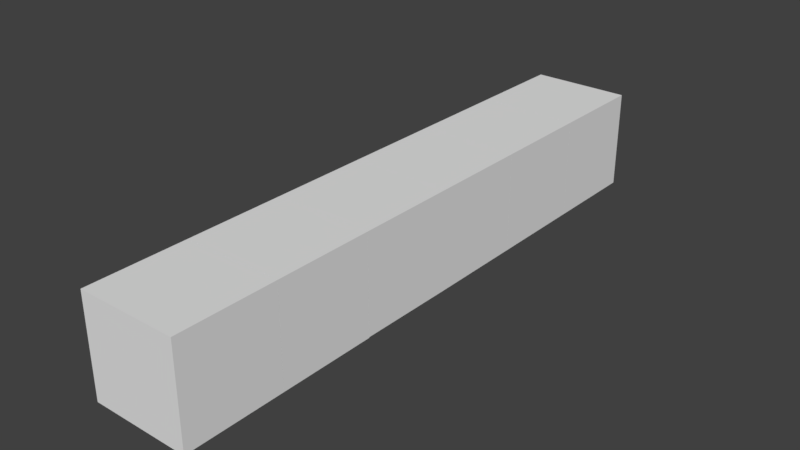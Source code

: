 # Source: row1.blend  (saved by Blender 2.77.1; exported with 4.5.12 LTS)
import bpy
from mathutils import Matrix  # noqa: F401  (used for matrix-valued properties, if any)

bpy.ops.wm.read_factory_settings(use_empty=True)
scene = bpy.context.scene
scene.name = 'Scene'

# ---- collections
col_collection_1 = bpy.data.collections.new('Collection 1'); scene.collection.children.link(col_collection_1)

# ---- world
world_world = bpy.data.worlds.new('World'); scene.world = world_world
world_world.color = (0.05088, 0.05088, 0.05088)
world_world.use_sun_shadow = False
world_world.sun_shadow_jitter_overblur = 0.0
world_world.cycles.sampling_method = 'MANUAL'

# ---- meshes
me_cube_013 = bpy.data.meshes.new('Cube.013')
me_cube_013.from_pydata([(-0.1201, 0.12, 0.12), (-0.1201, 0.12, -0.12), (0.1201, 0.12, 0.12), (0.1201, 0.12, -0.12), (-0.1201, -0.12, 0.12), (-0.1201, -0.12, -0.12), (0.1201, -0.12, 0.12), (0.1201, -0.12, -0.12)], [], [(0, 1, 3, 2), (5, 4, 0, 1), (3, 7, 5, 1), (2, 0, 4, 6), (7, 3, 2, 6), (4, 5, 7, 6)])
_uv = me_cube_013.uv_layers.new(name='UVMap')
_uv.uv.foreach_set('vector', [0.0, 0.0, 0.0, 0.0, 0.0, 0.0, 0.0, 0.0, 0.0, 0.0, 0.0, 0.0, 0.0, 0.0, 0.0, 0.0, 0.0, 0.0, 0.0, 0.0, 0.0, 0.0, 0.0, 0.0, 0.0, 0.0, 0.0, 0.0, 0.0, 0.0, 0.0, 0.0, 0.0, 0.0, 0.0, 0.0, 0.0, 0.0, 0.0, 0.0, 0.0, 0.0, 0.0, 0.0, 0.0, 0.0, 0.0, 0.0])
me_cube_013.use_remesh_preserve_volume = False
me_cube_013.use_remesh_preserve_attributes = False
me_cube_013.use_mirror_vertex_groups = False
me_cube_013.update()
me_cube_012 = bpy.data.meshes.new('Cube.012')
me_cube_012.from_pydata([(-0.1201, 0.12, 0.12), (-0.1201, 0.12, -0.12), (0.1201, 0.12, 0.12), (0.1201, 0.12, -0.12), (-0.1201, -0.12, 0.12), (-0.1201, -0.12, -0.12), (0.1201, -0.12, 0.12), (0.1201, -0.12, -0.12)], [], [(0, 1, 3, 2), (5, 4, 0, 1), (3, 7, 5, 1), (2, 0, 4, 6), (7, 3, 2, 6), (4, 5, 7, 6)])
_uv = me_cube_012.uv_layers.new(name='UVMap')
_uv.uv.foreach_set('vector', [0.0, 0.0, 0.0, 0.0, 0.0, 0.0, 0.0, 0.0, 0.0, 0.0, 0.0, 0.0, 0.0, 0.0, 0.0, 0.0, 0.0, 0.0, 0.0, 0.0, 0.0, 0.0, 0.0, 0.0, 0.0, 0.0, 0.0, 0.0, 0.0, 0.0, 0.0, 0.0, 0.0, 0.0, 0.0, 0.0, 0.0, 0.0, 0.0, 0.0, 0.0, 0.0, 0.0, 0.0, 0.0, 0.0, 0.0, 0.0])
me_cube_012.use_remesh_preserve_volume = False
me_cube_012.use_remesh_preserve_attributes = False
me_cube_012.use_mirror_vertex_groups = False
me_cube_012.update()
me_cube_011 = bpy.data.meshes.new('Cube.011')
me_cube_011.from_pydata([(-0.1201, 0.12, 0.12), (-0.1201, 0.12, -0.12), (0.1201, 0.12, 0.12), (0.1201, 0.12, -0.12), (-0.1201, -0.12, 0.12), (-0.1201, -0.12, -0.12), (0.1201, -0.12, 0.12), (0.1201, -0.12, -0.12)], [], [(0, 1, 3, 2), (5, 4, 0, 1), (3, 7, 5, 1), (2, 0, 4, 6), (7, 3, 2, 6), (4, 5, 7, 6)])
_uv = me_cube_011.uv_layers.new(name='UVMap')
_uv.uv.foreach_set('vector', [0.0, 0.0, 0.0, 0.0, 0.0, 0.0, 0.0, 0.0, 0.0, 0.0, 0.0, 0.0, 0.0, 0.0, 0.0, 0.0, 0.0, 0.0, 0.0, 0.0, 0.0, 0.0, 0.0, 0.0, 0.0, 0.0, 0.0, 0.0, 0.0, 0.0, 0.0, 0.0, 0.0, 0.0, 0.0, 0.0, 0.0, 0.0, 0.0, 0.0, 0.0, 0.0, 0.0, 0.0, 0.0, 0.0, 0.0, 0.0])
me_cube_011.use_remesh_preserve_volume = False
me_cube_011.use_remesh_preserve_attributes = False
me_cube_011.use_mirror_vertex_groups = False
me_cube_011.update()
me_cube_010 = bpy.data.meshes.new('Cube.010')
me_cube_010.from_pydata([(-0.1201, 0.12, 0.1196), (-0.1201, -0.12, 0.1196), (-0.1201, -0.12, -0.1189), (-0.1201, 0.12, -0.1204), (0.1201, 0.12, 0.1196), (0.1201, -0.12, 0.1196), (0.1201, -0.12, -0.1189), (0.1201, 0.12, -0.1204)], [], [(4, 7, 3, 0), (2, 1, 0, 3), (7, 6, 2, 3), (4, 0, 1, 5), (6, 7, 4, 5), (1, 2, 6, 5)])
_uv = me_cube_010.uv_layers.new(name='UVMap')
_uv.uv.foreach_set('vector', [0.0, 0.0, 0.0, 0.0, 0.0, 0.0, 0.0, 0.0, 0.0, 0.0, 0.0, 0.0, 0.0, 0.0, 0.0, 0.0, 0.0, 0.0, 0.0, 0.0, 0.0, 0.0, 0.0, 0.0, 0.0, 0.0, 0.0, 0.0, 0.0, 0.0, 0.0, 0.0, 0.0, 0.0, 0.0, 0.0, 0.0, 0.0, 0.0, 0.0, 0.0, 0.0, 0.0, 0.0, 0.0, 0.0, 0.0, 0.0])
me_cube_010.use_remesh_preserve_volume = False
me_cube_010.use_remesh_preserve_attributes = False
me_cube_010.use_mirror_vertex_groups = False
me_cube_010.update()
me_cube_009 = bpy.data.meshes.new('Cube.009')
me_cube_009.from_pydata([(-0.1201, 0.12, 0.12), (-0.1201, 0.12, -0.12), (0.1201, 0.12, 0.12), (0.1201, 0.12, -0.12), (-0.1201, -0.12, 0.12), (-0.1201, -0.12, -0.12), (0.1201, -0.12, 0.12), (0.1201, -0.12, -0.12)], [], [(0, 1, 3, 2), (4, 5, 7, 6), (5, 4, 0, 1), (3, 7, 5, 1), (2, 0, 4, 6), (7, 3, 2, 6)])
_uv = me_cube_009.uv_layers.new(name='UVMap')
_uv.uv.foreach_set('vector', [0.0, 0.0, 0.0, 0.0, 0.0, 0.0, 0.0, 0.0, 0.0, 0.0, 0.0, 0.0, 0.0, 0.0, 0.0, 0.0, 0.0, 0.0, 0.0, 0.0, 0.0, 0.0, 0.0, 0.0, 0.0, 0.0, 0.0, 0.0, 0.0, 0.0, 0.0, 0.0, 0.0, 0.0, 0.0, 0.0, 0.0, 0.0, 0.0, 0.0, 0.0, 0.0, 0.0, 0.0, 0.0, 0.0, 0.0, 0.0])
me_cube_009.use_remesh_preserve_volume = False
me_cube_009.use_remesh_preserve_attributes = False
me_cube_009.use_mirror_vertex_groups = False
me_cube_009.update()
me_cube_004 = bpy.data.meshes.new('Cube.004')
me_cube_004.from_pydata([(-0.1201, 0.12, 0.12), (-0.1201, -0.12, 0.12), (-0.1201, -0.12, -0.12), (-0.1201, 0.12, -0.12), (0.1201, 0.12, 0.12), (0.1201, -0.12, 0.12), (0.1201, -0.12, -0.12), (0.1201, 0.12, -0.12)], [], [(4, 7, 3, 0), (2, 1, 0, 3), (7, 6, 2, 3), (4, 0, 1, 5), (6, 7, 4, 5), (1, 2, 6, 5)])
_uv = me_cube_004.uv_layers.new(name='UVMap')
_uv.uv.foreach_set('vector', [0.0, 0.0, 0.0, 0.0, 0.0, 0.0, 0.0, 0.0, 0.0, 0.0, 0.0, 0.0, 0.0, 0.0, 0.0, 0.0, 0.0, 0.0, 0.0, 0.0, 0.0, 0.0, 0.0, 0.0, 0.0, 0.0, 0.0, 0.0, 0.0, 0.0, 0.0, 0.0, 0.0, 0.0, 0.0, 0.0, 0.0, 0.0, 0.0, 0.0, 0.0, 0.0, 0.0, 0.0, 0.0, 0.0, 0.0, 0.0])
me_cube_004.use_remesh_preserve_volume = False
me_cube_004.use_remesh_preserve_attributes = False
me_cube_004.use_mirror_vertex_groups = False
me_cube_004.update()

# ---- objects
ob_cube_005 = bpy.data.objects.new('Cube.005', me_cube_013)
ob_cube_004 = bpy.data.objects.new('Cube.004', me_cube_012)
ob_cube_003 = bpy.data.objects.new('Cube.003', me_cube_011)
ob_cube_002 = bpy.data.objects.new('Cube.002', me_cube_010)
ob_cube_001 = bpy.data.objects.new('Cube.001', me_cube_009)
ob_cube_000 = bpy.data.objects.new('Cube.000', me_cube_004)

# ---- transforms, parenting, visibility, modifiers, constraints
ob_cube_005.location = (1.863e-08, 0.6002, -7.451e-09)
ob_cube_005.lineart.crease_threshold = 0.0
ob_cube_004.location = (5.723e-09, 0.3601, -1.073e-08)
ob_cube_004.lineart.crease_threshold = 0.0
ob_cube_003.location = (-1.24e-08, 0.12, -1.073e-08)
ob_cube_003.lineart.crease_threshold = 0.0
ob_cube_002.location = (-3.321e-08, -0.12, 0.0003843)
ob_cube_002.lineart.crease_threshold = 0.0
ob_cube_001.location = (-4.865e-08, -0.3601, -1.02e-07)
ob_cube_001.lineart.crease_threshold = 0.0
ob_cube_000.location = (-4.263e-08, -0.6002, -1.395e-07)
ob_cube_000.lineart.crease_threshold = 0.0

# ---- collection membership
col_collection_1.objects.link(ob_cube_005)
col_collection_1.objects.link(ob_cube_004)
col_collection_1.objects.link(ob_cube_003)
col_collection_1.objects.link(ob_cube_002)
col_collection_1.objects.link(ob_cube_001)
col_collection_1.objects.link(ob_cube_000)

# ---- scene / render settings (as saved in the file)
scene.frame_start = 1; scene.frame_end = 250; scene.frame_set(1)
scene.render.engine = 'BLENDER_EEVEE_NEXT'
scene.render.resolution_percentage = 50
scene.render.dither_intensity = 0.0
scene.cycles.use_denoising = False
scene.cycles.samples = 128
scene.cycles.sampling_pattern = 'TABULATED_SOBOL'
scene.cycles.light_sampling_threshold = 0.0
scene.cycles.use_adaptive_sampling = False
scene.cycles.use_light_tree = False
scene.cycles.blur_glossy = 0.0
scene.cycles.sample_clamp_indirect = 0.0
scene.view_settings.view_transform = 'Standard'
bpy.context.view_layer.update()

# ---- added for rendering (the .blend has no active camera and no usable light): camera, sun
cam_auto = bpy.data.cameras.new('AutoCamera')
cam_auto.lens = 50.0
cam_auto.sensor_width = 36.0
cam_auto.clip_end = 1000.0
ob_auto_camera = bpy.data.objects.new('AutoCamera', cam_auto)
scene.collection.objects.link(ob_auto_camera)
ob_auto_camera.location = (1.36922, -1.64307, 1.09538)
ob_auto_camera.rotation_euler = (1.09748, -7.21219e-08, 0.694738)
scene.camera = ob_auto_camera
light_auto_sun = bpy.data.lights.new('AutoSun', 'SUN')
light_auto_sun.energy = 3.0
light_auto_sun.angle = 0.0523599
ob_auto_sun = bpy.data.objects.new('AutoSun', light_auto_sun)
scene.collection.objects.link(ob_auto_sun)
ob_auto_sun.rotation_euler = (0.872665, 0.174533, 0.523599)
bpy.context.view_layer.update()
